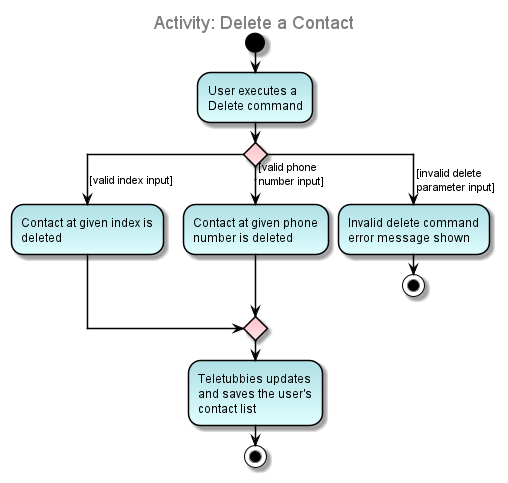

The diagram above was rendered by PlantUML. Its source (embedded in the PNG):
@startuml

skinparam ActivityBorderColor black
skinparam ArrowColor black

skinparam ActivityDiamondBorderColor black
skinparam activityDiamondBackgroundColor pink-mistyrose

skinparam activityBackgroundColor powderblue-lightcyan

skinparam TitleFontColor grey

title Activity: Delete a Contact

start
:User executes a
Delete command;

'Since the beta syntax does not support placing the condition outside the
'diamond we place it as the true branch instead.

switch ()
case ( [valid index input] )
    :Contact at given index is
    deleted;
case ( [valid phone \n number input] )
    :Contact at given phone
    number is deleted;
case ( [invalid delete \n parameter input] )
    :Invalid delete command
    error message shown;
    stop
    
endswitch
:Teletubbies updates
and saves the user's
contact list;

stop
@enduml